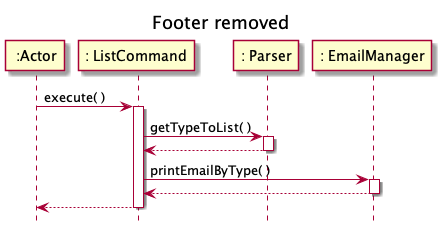

The diagram above was rendered by PlantUML. Its source (embedded in the PNG):
@startuml
participant " :Actor"

hide footbox
title Footer removed

" :Actor" -> ": ListCommand" : execute( )
activate ": ListCommand"


": ListCommand" -> ": Parser" : getTypeToList( )
activate ": Parser"

": Parser" --> ": ListCommand"
deactivate ": Parser"

": ListCommand" -> ": EmailManager" : printEmailByType( )
activate ": EmailManager"

": EmailManager" --> ": ListCommand"
deactivate ": EmailManager"



return
@enduml